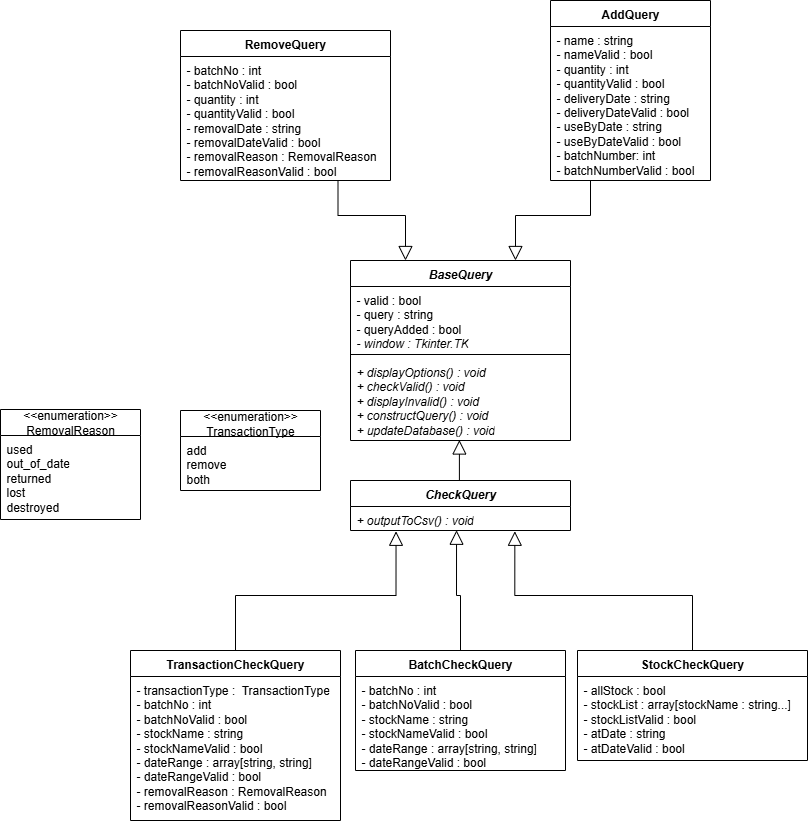

The diagram above was exported from draw.io. Its source (the exported page's mxGraphModel, read from the mxfile embedded in the PNG):
<mxGraphModel dx="778" dy="1599" grid="1" gridSize="10" guides="1" tooltips="1" connect="1" arrows="1" fold="1" page="1" pageScale="1" pageWidth="827" pageHeight="1169" math="0" shadow="0">
  <root>
    <mxCell id="0" />
    <mxCell id="1" parent="0" />
    <mxCell id="HBa5zs5bRXMeNrn7Y0hm-1" value="&lt;i&gt;BaseQuery&lt;/i&gt;" style="swimlane;fontStyle=1;align=center;verticalAlign=top;childLayout=stackLayout;horizontal=1;startSize=26;horizontalStack=0;resizeParent=1;resizeParentMax=0;resizeLast=0;collapsible=1;marginBottom=0;whiteSpace=wrap;html=1;" parent="1" vertex="1">
      <mxGeometry x="370" y="160" width="220" height="180" as="geometry" />
    </mxCell>
    <mxCell id="HBa5zs5bRXMeNrn7Y0hm-2" value="&lt;div&gt;&lt;span style=&quot;background-color: transparent; color: light-dark(rgb(0, 0, 0), rgb(255, 255, 255));&quot;&gt;- valid : bool&lt;/span&gt;&lt;/div&gt;&lt;div&gt;- query : string&lt;/div&gt;&lt;div&gt;- queryAdded : bool&lt;/div&gt;&lt;div&gt;&lt;i&gt;- window : Tkinter.TK&lt;/i&gt;&lt;/div&gt;" style="text;strokeColor=none;fillColor=none;align=left;verticalAlign=top;spacingLeft=4;spacingRight=4;overflow=hidden;rotatable=0;points=[[0,0.5],[1,0.5]];portConstraint=eastwest;whiteSpace=wrap;html=1;" parent="HBa5zs5bRXMeNrn7Y0hm-1" vertex="1">
      <mxGeometry y="26" width="220" height="64" as="geometry" />
    </mxCell>
    <mxCell id="HBa5zs5bRXMeNrn7Y0hm-3" value="" style="line;strokeWidth=1;fillColor=none;align=left;verticalAlign=middle;spacingTop=-1;spacingLeft=3;spacingRight=3;rotatable=0;labelPosition=right;points=[];portConstraint=eastwest;strokeColor=inherit;" parent="HBa5zs5bRXMeNrn7Y0hm-1" vertex="1">
      <mxGeometry y="90" width="220" height="8" as="geometry" />
    </mxCell>
    <mxCell id="HBa5zs5bRXMeNrn7Y0hm-4" value="&lt;div&gt;&lt;i&gt;+ displayOptions() : void&lt;/i&gt;&lt;/div&gt;&lt;i&gt;+ checkValid() : void&lt;/i&gt;&lt;div&gt;&lt;i&gt;+ displayInvalid() : void&lt;/i&gt;&lt;/div&gt;&lt;div&gt;&lt;i&gt;+ constructQuery() : void&lt;/i&gt;&lt;/div&gt;&lt;div&gt;&lt;i&gt;+ updateDatabase() : void&lt;/i&gt;&lt;/div&gt;" style="text;strokeColor=none;fillColor=none;align=left;verticalAlign=top;spacingLeft=4;spacingRight=4;overflow=hidden;rotatable=0;points=[[0,0.5],[1,0.5]];portConstraint=eastwest;whiteSpace=wrap;html=1;" parent="HBa5zs5bRXMeNrn7Y0hm-1" vertex="1">
      <mxGeometry y="98" width="220" height="82" as="geometry" />
    </mxCell>
    <mxCell id="lrtqR45P3bDznLcynRF3-54" style="edgeStyle=orthogonalEdgeStyle;rounded=0;orthogonalLoop=1;jettySize=auto;html=1;exitX=0.25;exitY=1;exitDx=0;exitDy=0;entryX=0.75;entryY=0;entryDx=0;entryDy=0;endArrow=block;endFill=0;endSize=12;" parent="1" source="lrtqR45P3bDznLcynRF3-1" target="HBa5zs5bRXMeNrn7Y0hm-1" edge="1">
      <mxGeometry relative="1" as="geometry" />
    </mxCell>
    <mxCell id="lrtqR45P3bDznLcynRF3-1" value="AddQuery" style="swimlane;fontStyle=1;align=center;verticalAlign=top;childLayout=stackLayout;horizontal=1;startSize=26;horizontalStack=0;resizeParent=1;resizeParentMax=0;resizeLast=0;collapsible=1;marginBottom=0;whiteSpace=wrap;html=1;" parent="1" vertex="1">
      <mxGeometry x="570" y="-100" width="160" height="180" as="geometry" />
    </mxCell>
    <mxCell id="lrtqR45P3bDznLcynRF3-2" value="- name : string&lt;div&gt;- nameValid : bool&lt;/div&gt;&lt;div&gt;- quantity : int&lt;/div&gt;&lt;div&gt;- quantityValid : bool&lt;/div&gt;&lt;div&gt;- deliveryDate : string&lt;/div&gt;&lt;div&gt;- deliveryDateValid : bool&lt;/div&gt;&lt;div&gt;- useByDate : string&lt;/div&gt;&lt;div&gt;- useByDateValid : bool&lt;/div&gt;&lt;div&gt;- batchNumber: int&lt;/div&gt;&lt;div&gt;- batchNumberValid : bool&lt;/div&gt;" style="text;strokeColor=none;fillColor=none;align=left;verticalAlign=top;spacingLeft=4;spacingRight=4;overflow=hidden;rotatable=0;points=[[0,0.5],[1,0.5]];portConstraint=eastwest;whiteSpace=wrap;html=1;" parent="lrtqR45P3bDznLcynRF3-1" vertex="1">
      <mxGeometry y="26" width="160" height="154" as="geometry" />
    </mxCell>
    <mxCell id="lrtqR45P3bDznLcynRF3-55" style="edgeStyle=orthogonalEdgeStyle;rounded=0;orthogonalLoop=1;jettySize=auto;html=1;exitX=0.75;exitY=1;exitDx=0;exitDy=0;entryX=0.25;entryY=0;entryDx=0;entryDy=0;endSize=12;endArrow=block;endFill=0;" parent="1" source="lrtqR45P3bDznLcynRF3-9" target="HBa5zs5bRXMeNrn7Y0hm-1" edge="1">
      <mxGeometry relative="1" as="geometry" />
    </mxCell>
    <mxCell id="lrtqR45P3bDznLcynRF3-9" value="RemoveQuery" style="swimlane;fontStyle=1;align=center;verticalAlign=top;childLayout=stackLayout;horizontal=1;startSize=26;horizontalStack=0;resizeParent=1;resizeParentMax=0;resizeLast=0;collapsible=1;marginBottom=0;whiteSpace=wrap;html=1;" parent="1" vertex="1">
      <mxGeometry x="200" y="-70" width="210" height="150" as="geometry" />
    </mxCell>
    <mxCell id="lrtqR45P3bDznLcynRF3-10" value="- batchNo : int&lt;div&gt;- batchNoValid : bool&lt;br&gt;&lt;div&gt;- quantity : int&lt;/div&gt;&lt;div&gt;- quantityValid : bool&lt;/div&gt;&lt;div&gt;- removalDate : string&lt;/div&gt;&lt;div&gt;- removalDateValid : bool&lt;/div&gt;&lt;div&gt;- removalReason : RemovalReason&lt;/div&gt;&lt;div&gt;- removalReasonValid : bool&lt;/div&gt;&lt;/div&gt;" style="text;strokeColor=none;fillColor=none;align=left;verticalAlign=top;spacingLeft=4;spacingRight=4;overflow=hidden;rotatable=0;points=[[0,0.5],[1,0.5]];portConstraint=eastwest;whiteSpace=wrap;html=1;" parent="lrtqR45P3bDznLcynRF3-9" vertex="1">
      <mxGeometry y="26" width="210" height="124" as="geometry" />
    </mxCell>
    <mxCell id="lrtqR45P3bDznLcynRF3-14" value="&amp;lt;&amp;lt;enumeration&amp;gt;&amp;gt;&lt;div&gt;RemovalReason&lt;/div&gt;" style="swimlane;fontStyle=0;childLayout=stackLayout;horizontal=1;startSize=26;fillColor=none;horizontalStack=0;resizeParent=1;resizeParentMax=0;resizeLast=0;collapsible=1;marginBottom=0;whiteSpace=wrap;html=1;movable=1;resizable=1;rotatable=1;deletable=1;editable=1;locked=0;connectable=1;" parent="1" vertex="1">
      <mxGeometry x="20" y="309" width="140" height="110" as="geometry">
        <mxRectangle x="510" y="74" width="140" height="40" as="alternateBounds" />
      </mxGeometry>
    </mxCell>
    <mxCell id="lrtqR45P3bDznLcynRF3-15" value="used&lt;div&gt;out_of_date&lt;/div&gt;&lt;div&gt;returned&lt;/div&gt;&lt;div&gt;lost&lt;/div&gt;&lt;div&gt;destroyed&lt;/div&gt;" style="text;strokeColor=none;fillColor=none;align=left;verticalAlign=top;spacingLeft=4;spacingRight=4;overflow=hidden;rotatable=0;points=[[0,0.5],[1,0.5]];portConstraint=eastwest;whiteSpace=wrap;html=1;" parent="lrtqR45P3bDznLcynRF3-14" vertex="1">
      <mxGeometry y="26" width="140" height="84" as="geometry" />
    </mxCell>
    <mxCell id="lrtqR45P3bDznLcynRF3-27" value="BatchCheckQuery" style="swimlane;fontStyle=1;align=center;verticalAlign=top;childLayout=stackLayout;horizontal=1;startSize=26;horizontalStack=0;resizeParent=1;resizeParentMax=0;resizeLast=0;collapsible=1;marginBottom=0;whiteSpace=wrap;html=1;" parent="1" vertex="1">
      <mxGeometry x="375" y="550" width="210" height="120" as="geometry" />
    </mxCell>
    <mxCell id="lrtqR45P3bDznLcynRF3-28" value="- batchNo : int&lt;div&gt;- batchNoValid : bool&lt;br&gt;&lt;div&gt;- stockName : string&lt;br&gt;&lt;/div&gt;&lt;/div&gt;&lt;div&gt;- stockNameValid : bool&lt;/div&gt;&lt;div&gt;- dateRange : array[string, string]&lt;/div&gt;&lt;div&gt;- dateRangeValid : bool&lt;/div&gt;" style="text;strokeColor=none;fillColor=none;align=left;verticalAlign=top;spacingLeft=4;spacingRight=4;overflow=hidden;rotatable=0;points=[[0,0.5],[1,0.5]];portConstraint=eastwest;whiteSpace=wrap;html=1;" parent="lrtqR45P3bDznLcynRF3-27" vertex="1">
      <mxGeometry y="26" width="210" height="94" as="geometry" />
    </mxCell>
    <mxCell id="lrtqR45P3bDznLcynRF3-48" style="edgeStyle=orthogonalEdgeStyle;rounded=0;orthogonalLoop=1;jettySize=auto;html=1;exitX=0.5;exitY=0;exitDx=0;exitDy=0;entryX=0.207;entryY=1.033;entryDx=0;entryDy=0;entryPerimeter=0;endArrow=block;endFill=0;endSize=12;" parent="1" source="lrtqR45P3bDznLcynRF3-31" target="lrtqR45P3bDznLcynRF3-58" edge="1">
      <mxGeometry relative="1" as="geometry" />
    </mxCell>
    <mxCell id="lrtqR45P3bDznLcynRF3-31" value="TransactionCheckQuery" style="swimlane;fontStyle=1;align=center;verticalAlign=top;childLayout=stackLayout;horizontal=1;startSize=26;horizontalStack=0;resizeParent=1;resizeParentMax=0;resizeLast=0;collapsible=1;marginBottom=0;whiteSpace=wrap;html=1;" parent="1" vertex="1">
      <mxGeometry x="150" y="550" width="210" height="170" as="geometry" />
    </mxCell>
    <mxCell id="lrtqR45P3bDznLcynRF3-32" value="- transactionType :&amp;nbsp; TransactionType&lt;div&gt;- batchNo : int&lt;div&gt;- batchNoValid : bool&lt;br&gt;&lt;div&gt;- stockName : string&lt;br&gt;&lt;/div&gt;&lt;/div&gt;&lt;div&gt;- stockNameValid : bool&lt;/div&gt;&lt;div&gt;- dateRange : array[string, string]&lt;/div&gt;&lt;div&gt;- dateRangeValid : bool&lt;/div&gt;&lt;/div&gt;&lt;div&gt;- removalReason : RemovalReason&lt;/div&gt;&lt;div&gt;- removalReasonValid : bool&lt;/div&gt;" style="text;strokeColor=none;fillColor=none;align=left;verticalAlign=top;spacingLeft=4;spacingRight=4;overflow=hidden;rotatable=0;points=[[0,0.5],[1,0.5]];portConstraint=eastwest;whiteSpace=wrap;html=1;" parent="lrtqR45P3bDznLcynRF3-31" vertex="1">
      <mxGeometry y="26" width="210" height="144" as="geometry" />
    </mxCell>
    <mxCell id="lrtqR45P3bDznLcynRF3-35" value="&amp;lt;&amp;lt;enumeration&amp;gt;&amp;gt;&lt;div&gt;TransactionType&lt;/div&gt;" style="swimlane;fontStyle=0;childLayout=stackLayout;horizontal=1;startSize=26;fillColor=none;horizontalStack=0;resizeParent=1;resizeParentMax=0;resizeLast=0;collapsible=1;marginBottom=0;whiteSpace=wrap;html=1;movable=1;resizable=1;rotatable=1;deletable=1;editable=1;locked=0;connectable=1;" parent="1" vertex="1">
      <mxGeometry x="200" y="310" width="140" height="80" as="geometry">
        <mxRectangle x="510" y="74" width="140" height="40" as="alternateBounds" />
      </mxGeometry>
    </mxCell>
    <mxCell id="lrtqR45P3bDznLcynRF3-36" value="add&lt;div&gt;remove&lt;/div&gt;&lt;div&gt;both&lt;/div&gt;" style="text;strokeColor=none;fillColor=none;align=left;verticalAlign=top;spacingLeft=4;spacingRight=4;overflow=hidden;rotatable=0;points=[[0,0.5],[1,0.5]];portConstraint=eastwest;whiteSpace=wrap;html=1;" parent="lrtqR45P3bDznLcynRF3-35" vertex="1">
      <mxGeometry y="26" width="140" height="54" as="geometry" />
    </mxCell>
    <mxCell id="lrtqR45P3bDznLcynRF3-49" style="edgeStyle=orthogonalEdgeStyle;rounded=0;orthogonalLoop=1;jettySize=auto;html=1;exitX=0.5;exitY=0;exitDx=0;exitDy=0;entryX=0.747;entryY=1.033;entryDx=0;entryDy=0;entryPerimeter=0;endArrow=block;endFill=0;endSize=12;" parent="1" source="lrtqR45P3bDznLcynRF3-37" target="lrtqR45P3bDznLcynRF3-58" edge="1">
      <mxGeometry relative="1" as="geometry" />
    </mxCell>
    <mxCell id="lrtqR45P3bDznLcynRF3-37" value="StockCheckQuery" style="swimlane;fontStyle=1;align=center;verticalAlign=top;childLayout=stackLayout;horizontal=1;startSize=26;horizontalStack=0;resizeParent=1;resizeParentMax=0;resizeLast=0;collapsible=1;marginBottom=0;whiteSpace=wrap;html=1;" parent="1" vertex="1">
      <mxGeometry x="597" y="550" width="230" height="110" as="geometry" />
    </mxCell>
    <mxCell id="lrtqR45P3bDznLcynRF3-38" value="- allStock : bool&lt;div&gt;- stockList : array[stockName : string...]&lt;/div&gt;&lt;div&gt;- stockListValid : bool&lt;/div&gt;&lt;div&gt;- atDate : string&lt;/div&gt;&lt;div&gt;- atDateValid : bool&lt;/div&gt;" style="text;strokeColor=none;fillColor=none;align=left;verticalAlign=top;spacingLeft=4;spacingRight=4;overflow=hidden;rotatable=0;points=[[0,0.5],[1,0.5]];portConstraint=eastwest;whiteSpace=wrap;html=1;" parent="lrtqR45P3bDznLcynRF3-37" vertex="1">
      <mxGeometry y="26" width="230" height="84" as="geometry" />
    </mxCell>
    <mxCell id="lrtqR45P3bDznLcynRF3-47" style="edgeStyle=orthogonalEdgeStyle;rounded=0;orthogonalLoop=1;jettySize=auto;html=1;exitX=0.5;exitY=0;exitDx=0;exitDy=0;endArrow=block;endFill=0;strokeWidth=1;endSize=12;entryX=0.482;entryY=0.99;entryDx=0;entryDy=0;entryPerimeter=0;" parent="1" source="lrtqR45P3bDznLcynRF3-27" target="lrtqR45P3bDznLcynRF3-58" edge="1">
      <mxGeometry relative="1" as="geometry">
        <mxPoint x="470" y="450" as="targetPoint" />
      </mxGeometry>
    </mxCell>
    <mxCell id="lrtqR45P3bDznLcynRF3-57" value="&lt;i&gt;CheckQuery&lt;/i&gt;" style="swimlane;fontStyle=1;align=center;verticalAlign=top;childLayout=stackLayout;horizontal=1;startSize=26;horizontalStack=0;resizeParent=1;resizeParentMax=0;resizeLast=0;collapsible=1;marginBottom=0;whiteSpace=wrap;html=1;" parent="1" vertex="1">
      <mxGeometry x="370" y="380" width="220" height="50" as="geometry" />
    </mxCell>
    <mxCell id="lrtqR45P3bDznLcynRF3-58" value="&lt;div&gt;&lt;i&gt;+ outputToCsv() : void&lt;/i&gt;&lt;/div&gt;" style="text;strokeColor=none;fillColor=none;align=left;verticalAlign=top;spacingLeft=4;spacingRight=4;overflow=hidden;rotatable=0;points=[[0,0.5],[1,0.5]];portConstraint=eastwest;whiteSpace=wrap;html=1;" parent="lrtqR45P3bDznLcynRF3-57" vertex="1">
      <mxGeometry y="26" width="220" height="24" as="geometry" />
    </mxCell>
    <mxCell id="lrtqR45P3bDznLcynRF3-61" style="edgeStyle=orthogonalEdgeStyle;rounded=0;orthogonalLoop=1;jettySize=auto;html=1;exitX=0.5;exitY=0;exitDx=0;exitDy=0;entryX=0.495;entryY=0.994;entryDx=0;entryDy=0;entryPerimeter=0;endArrow=block;endFill=0;endSize=12;" parent="1" source="lrtqR45P3bDznLcynRF3-57" target="HBa5zs5bRXMeNrn7Y0hm-4" edge="1">
      <mxGeometry relative="1" as="geometry" />
    </mxCell>
  </root>
</mxGraphModel>